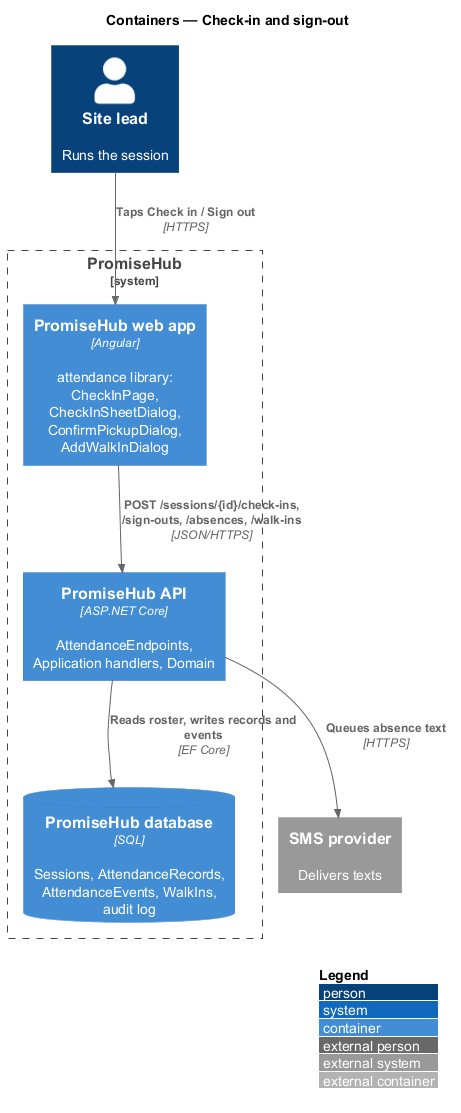

The diagram above was rendered by PlantUML. Its source (embedded in the PNG):
@startuml
!include <C4/C4_Container>
LAYOUT_WITH_LEGEND()
title Containers — Check-in and sign-out

Person(lead, "Site lead", "Runs the session")
System_Boundary(ph, "PromiseHub") {
  Container(web, "PromiseHub web app", "Angular", "attendance library: CheckInPage, CheckInSheetDialog, ConfirmPickupDialog, AddWalkInDialog")
  Container(api, "PromiseHub API", "ASP.NET Core", "AttendanceEndpoints, Application handlers, Domain")
  ContainerDb(db, "PromiseHub database", "SQL", "Sessions, AttendanceRecords, AttendanceEvents, WalkIns, audit log")
}
System_Ext(sms, "SMS provider", "Delivers texts")

Rel(lead, web, "Taps Check in / Sign out", "HTTPS")
Rel(web, api, "POST /sessions/{id}/check-ins, /sign-outs, /absences, /walk-ins", "JSON/HTTPS")
Rel(api, db, "Reads roster, writes records and events", "EF Core")
Rel(api, sms, "Queues absence text", "HTTPS")
@enduml